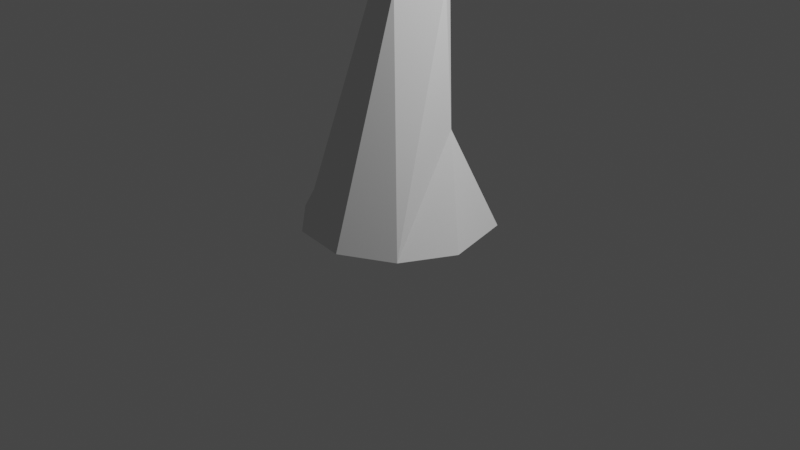 # Source: Crystals__1_SM.blend  (saved by Blender 2.92.15; exported with 4.5.12 LTS)
import bpy
from mathutils import Matrix  # noqa: F401  (used for matrix-valued properties, if any)

bpy.ops.wm.read_factory_settings(use_empty=True)
scene = bpy.context.scene
scene.name = 'Scene'

# ---- collections
col_collection = bpy.data.collections.new('Collection'); scene.collection.children.link(col_collection)

# ---- world
world_world = bpy.data.worlds.new('World'); scene.world = world_world
world_world.use_nodes = True; world_world.node_tree.nodes.clear()
_N = world_world.node_tree.nodes; _L = world_world.node_tree.links
n0 = _N.new('ShaderNodeOutputWorld'); n0.name = 'World Output'; n0.location = (300, 300)
n1 = _N.new('ShaderNodeBackground'); n1.name = 'Background'; n1.location = (10, 300)
n1.inputs[0].default_value = (0.05088, 0.05088, 0.05088, 1.0)
_L.new(n1.outputs[0], n0.inputs[0])
n0.is_active_output = True
world_world.color = (0.05088, 0.05088, 0.05088)
world_world.use_sun_shadow = False
world_world.sun_shadow_jitter_overblur = 0.0

# ---- cameras
cam_camera = bpy.data.cameras.new('Camera')
cam_camera.clip_end = 100.0
cam_camera.ortho_scale = 7.314

# ---- lights
light_light = bpy.data.lights.new('Light', 'POINT')
light_light.transmission_factor = 0.0
light_light.energy = 1000.0
light_light.shadow_soft_size = 0.1
light_light.shadow_maximum_resolution = 0.006
light_light.use_absolute_resolution = True

# ---- meshes
me_cylinder = bpy.data.meshes.new('Cylinder')
me_cylinder.from_pydata([(0.1798, 0.9774, 0.01932), (0.813, 0.5782, 0.02333), (0.9925, -0.1648, 0.02843), (0.02225, 0.02728, 4.189), (0.7346, -0.7175, 0.04071), (0.1945, -1.002, 0.03302), (0.06252, -0.1539, 3.866), (-0.8515, -0.5291, 0.02659), (-0.9714, 0.2177, 0.0214), (-0.1572, -0.04016, 3.853), (-0.7071, 0.7071, 0.0329), (-0.3827, 0.9239, 0.0329), (0.5619, 0.146, 1.091), (-0.3918, -0.9414, 0.03916), (-0.5262, -0.06974, 1.088), (-0.05426, 0.4008, 1.054), (0.3719, 0.2337, 2.416), (0.1193, -0.1779, 2.404), (-0.3459, 0.01678, 2.427), (-0.3094, 0.4297, 2.38), (0.07061, 0.5964, 2.394)], [], [(3, 16, 20), (6, 17, 16), (17, 6, 18), (3, 9, 6), (18, 9, 19), (19, 3, 20), (15, 0, 11), (8, 14, 10), (7, 14, 8), (12, 2, 1), (12, 1, 0), (15, 11, 10, 14), (18, 14, 13), (12, 16, 4), (15, 20, 12), (3, 6, 16), (18, 6, 9), (19, 9, 3), (15, 14, 19, 20), (7, 13, 14), (5, 17, 13), (4, 17, 5), (12, 4, 2), (15, 12, 0), (18, 19, 14), (17, 18, 13), (4, 16, 17), (12, 20, 16)])
_uv = me_cylinder.uv_layers.new(name='UVMap')
_uv.uv.foreach_set('vector', [0.4931, 0.9476, 0.3689, 0.5474, 0.4667, 0.5321, 0.4205, 0.8961, 0.2601, 0.5792, 0.3689, 0.5474, 0.7615, 0.5918, 0.5976, 0.909, 0.6456, 0.557, 0.4931, 0.9476, 0.5502, 0.8667, 0.5976, 0.909, 0.6456, 0.557, 0.5502, 0.8667, 0.5536, 0.5322, 0.5536, 0.5322, 0.4931, 0.9476, 0.4667, 0.5321, 0.5019, 0.241, 0.4524, 0.01751, 0.5351, 0.0177, 0.6816, 0.01804, 0.6761, 0.2509, 0.5955, 0.01784, 0.792, 0.0183, 0.6761, 0.2509, 0.6816, 0.01804, 0.3286, 0.2533, 0.218, 0.01696, 0.3346, 0.01723, 0.3286, 0.2533, 0.3346, 0.01723, 0.4524, 0.01751, 0.5019, 0.241, 0.5351, 0.0177, 0.5955, 0.01784, 0.6761, 0.2509, 0.6456, 0.557, 0.6761, 0.2509, 0.8849, 0.01852, 0.3286, 0.2533, 0.3689, 0.5474, 0.1226, 0.01674, 0.5019, 0.241, 0.4667, 0.5321, 0.3286, 0.2533, 0.4931, 0.9476, 0.4205, 0.8961, 0.3689, 0.5474, 0.6456, 0.557, 0.5976, 0.909, 0.5502, 0.8667, 0.5536, 0.5322, 0.5502, 0.8667, 0.4931, 0.9476, 0.5019, 0.241, 0.6761, 0.2509, 0.5536, 0.5322, 0.4667, 0.5321, 0.792, 0.0183, 0.8849, 0.01852, 0.6761, 0.2509, 0.996, 0.01878, 0.7615, 0.5918, 0.8849, 0.01852, 0.1226, 0.01674, 0.2601, 0.5792, 0.006305, 0.01647, 0.3286, 0.2533, 0.1226, 0.01674, 0.218, 0.01696, 0.5019, 0.241, 0.3286, 0.2533, 0.4524, 0.01751, 0.6456, 0.557, 0.5536, 0.5322, 0.6761, 0.2509, 0.7615, 0.5918, 0.6456, 0.557, 0.8849, 0.01852, 0.1226, 0.01674, 0.3689, 0.5474, 0.2601, 0.5792, 0.3286, 0.2533, 0.4667, 0.5321, 0.3689, 0.5474])
me_cylinder.use_remesh_fix_poles = True
me_cylinder.use_remesh_preserve_attributes = False
me_cylinder.use_mirror_vertex_groups = False
me_cylinder.update()

# ---- objects
ob_light = bpy.data.objects.new('Light', light_light)
ob_camera = bpy.data.objects.new('Camera', cam_camera)
ob_cylinder = bpy.data.objects.new('Cylinder', me_cylinder)

# ---- transforms, parenting, visibility, modifiers, constraints
ob_light.location = (4.076, 1.005, 5.904)
ob_light.rotation_euler = (0.6503, 0.05522, 1.866)
ob_light.lock_rotations_4d = False
ob_light.empty_display_type = 'ARROWS'
ob_light.color = (0.0, 0.0, 0.0, 0.0)
ob_light.lineart.crease_threshold = 0.0
ob_camera.location = (7.359, -6.926, 4.958)
ob_camera.rotation_euler = (1.109, 0.0, 0.8149)
ob_camera.lock_rotations_4d = False
ob_camera.empty_display_type = 'ARROWS'
ob_camera.color = (0.0, 0.0, 0.0, 0.0)
ob_camera.display_type = 'WIRE'
ob_camera.lineart.crease_threshold = 0.0
ob_cylinder.location = (0.0, 0.0, 0.0)
ob_cylinder.lineart.crease_threshold = 0.0

# ---- collection membership
col_collection.objects.link(ob_light)
col_collection.objects.link(ob_camera)
col_collection.objects.link(ob_cylinder)

# ---- scene / render settings (as saved in the file)
scene.camera = ob_camera
scene.frame_start = 1; scene.frame_end = 250; scene.frame_set(1)
scene.render.engine = 'BLENDER_EEVEE_NEXT'
scene.cycles.use_denoising = False
scene.cycles.samples = 128
scene.cycles.sampling_pattern = 'TABULATED_SOBOL'
scene.cycles.use_adaptive_sampling = False
scene.cycles.use_light_tree = False
scene.view_settings.view_transform = 'Filmic'
bpy.context.view_layer.update()

